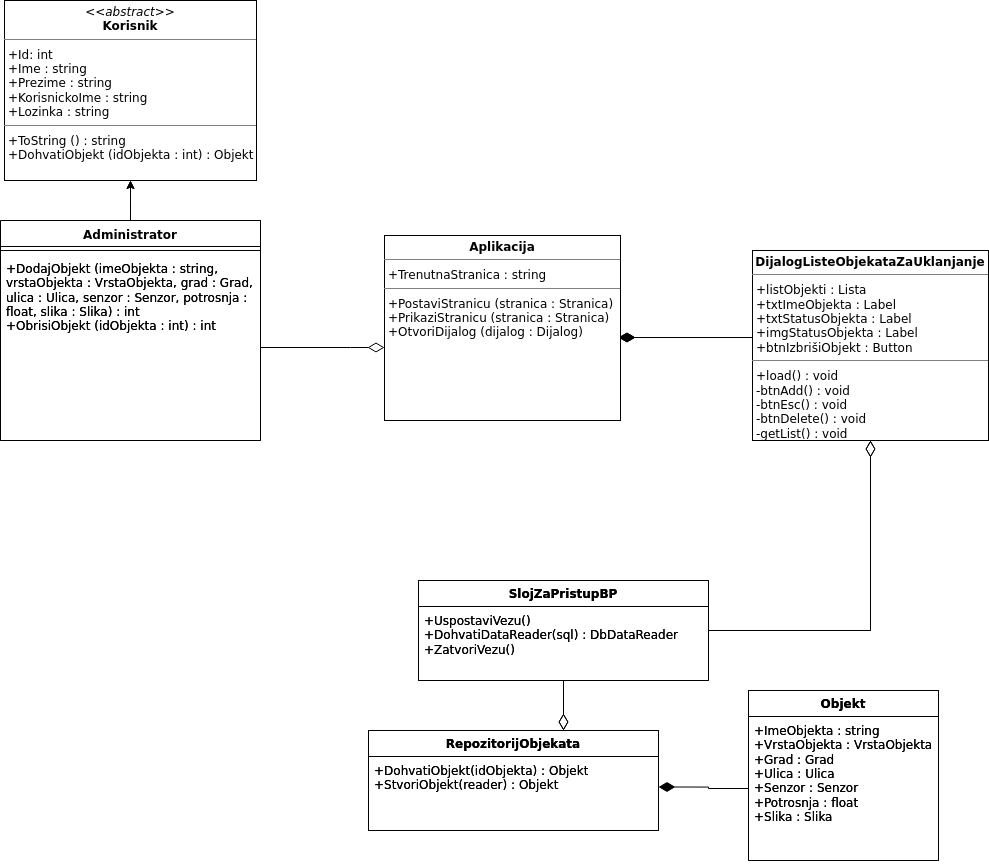

The diagram above was exported from draw.io. Its source (the exported page's mxGraphModel, read from the mxfile embedded in the PNG):
<mxGraphModel dx="2049" dy="2396" grid="1" gridSize="10" guides="1" tooltips="1" connect="1" arrows="1" fold="1" page="1" pageScale="1" pageWidth="850" pageHeight="1100" math="0" shadow="0">
  <root>
    <mxCell id="0" />
    <mxCell id="1" parent="0" />
    <mxCell id="2PegsLI5xWDcrLhMU0Ok-1" style="edgeStyle=orthogonalEdgeStyle;rounded=0;orthogonalLoop=1;jettySize=auto;html=1;endArrow=none;endFill=0;startArrow=classic;startFill=1;" edge="1" parent="1" source="2PegsLI5xWDcrLhMU0Ok-2" target="2PegsLI5xWDcrLhMU0Ok-3">
      <mxGeometry relative="1" as="geometry">
        <Array as="points">
          <mxPoint x="210" y="140" />
          <mxPoint x="210" y="140" />
        </Array>
      </mxGeometry>
    </mxCell>
    <mxCell id="2PegsLI5xWDcrLhMU0Ok-2" value="&lt;p style=&quot;margin:0px;margin-top:4px;text-align:center;&quot;&gt;&lt;i&gt;&amp;lt;&amp;lt;abstract&amp;gt;&amp;gt;&lt;/i&gt;&lt;br&gt;&lt;b&gt;Korisnik&lt;/b&gt;&lt;/p&gt;&lt;hr size=&quot;1&quot;&gt;&lt;p style=&quot;margin:0px;margin-left:4px;&quot;&gt;+Id: int&lt;br&gt;+Ime : string&lt;/p&gt;&lt;p style=&quot;margin:0px;margin-left:4px;&quot;&gt;+Prezime : string&lt;/p&gt;&lt;p style=&quot;margin:0px;margin-left:4px;&quot;&gt;+KorisnickoIme : string&lt;/p&gt;&lt;p style=&quot;margin:0px;margin-left:4px;&quot;&gt;+Lozinka : string&lt;/p&gt;&lt;hr size=&quot;1&quot;&gt;&lt;p style=&quot;margin:0px;margin-left:4px;&quot;&gt;+ToString () : string&lt;/p&gt;&lt;p style=&quot;margin:0px;margin-left:4px;&quot;&gt;+DohvatiObjekt (idObjekta : int) : Objekt&lt;/p&gt;" style="verticalAlign=top;align=left;overflow=fill;fontSize=12;fontFamily=Helvetica;html=1;whiteSpace=wrap;" vertex="1" parent="1">
      <mxGeometry x="84" y="-60" width="252" height="180" as="geometry" />
    </mxCell>
    <mxCell id="2PegsLI5xWDcrLhMU0Ok-3" value="Administrator" style="swimlane;fontStyle=1;align=center;verticalAlign=top;childLayout=stackLayout;horizontal=1;startSize=26;horizontalStack=0;resizeParent=1;resizeParentMax=0;resizeLast=0;collapsible=1;marginBottom=0;whiteSpace=wrap;html=1;" vertex="1" parent="1">
      <mxGeometry x="80" y="160" width="260" height="220" as="geometry" />
    </mxCell>
    <mxCell id="2PegsLI5xWDcrLhMU0Ok-4" value="" style="line;strokeWidth=1;fillColor=none;align=left;verticalAlign=middle;spacingTop=-1;spacingLeft=3;spacingRight=3;rotatable=0;labelPosition=right;points=[];portConstraint=eastwest;strokeColor=inherit;" vertex="1" parent="2PegsLI5xWDcrLhMU0Ok-3">
      <mxGeometry y="26" width="260" height="8" as="geometry" />
    </mxCell>
    <mxCell id="2PegsLI5xWDcrLhMU0Ok-5" value="+DodajObjekt (imeObjekta : string, vrstaObjekta : VrstaObjekta, grad : Grad, ulica : Ulica, senzor : Senzor, potrosnja : float, slika : Slika) : int&lt;br&gt;+ObrisiObjekt (idObjekta : int) : int" style="text;strokeColor=none;fillColor=none;align=left;verticalAlign=top;spacingLeft=4;spacingRight=4;overflow=hidden;rotatable=0;points=[[0,0.5],[1,0.5]];portConstraint=eastwest;whiteSpace=wrap;html=1;" vertex="1" parent="2PegsLI5xWDcrLhMU0Ok-3">
      <mxGeometry y="34" width="260" height="186" as="geometry" />
    </mxCell>
    <mxCell id="2PegsLI5xWDcrLhMU0Ok-6" value="&lt;b&gt;RepozitorijObjekata&lt;/b&gt;" style="swimlane;fontStyle=0;childLayout=stackLayout;horizontal=1;startSize=26;fillColor=none;horizontalStack=0;resizeParent=1;resizeParentMax=0;resizeLast=0;collapsible=1;marginBottom=0;whiteSpace=wrap;html=1;" vertex="1" parent="1">
      <mxGeometry x="448" y="670" width="290" height="100" as="geometry" />
    </mxCell>
    <mxCell id="2PegsLI5xWDcrLhMU0Ok-7" value="+DohvatiObjekt(idObjekta) : Objekt&lt;br&gt;+StvoriObjekt(reader) : Objekt" style="text;strokeColor=none;fillColor=none;align=left;verticalAlign=top;spacingLeft=4;spacingRight=4;overflow=hidden;rotatable=0;points=[[0,0.5],[1,0.5]];portConstraint=eastwest;whiteSpace=wrap;html=1;" vertex="1" parent="2PegsLI5xWDcrLhMU0Ok-6">
      <mxGeometry y="26" width="290" height="74" as="geometry" />
    </mxCell>
    <mxCell id="2PegsLI5xWDcrLhMU0Ok-8" style="edgeStyle=orthogonalEdgeStyle;rounded=0;orthogonalLoop=1;jettySize=auto;html=1;endArrow=diamondThin;endFill=0;endSize=14;" edge="1" parent="1" source="2PegsLI5xWDcrLhMU0Ok-9" target="2PegsLI5xWDcrLhMU0Ok-15">
      <mxGeometry relative="1" as="geometry" />
    </mxCell>
    <mxCell id="2PegsLI5xWDcrLhMU0Ok-9" value="&lt;b&gt;SlojZaPristupBP&lt;/b&gt;" style="swimlane;fontStyle=0;childLayout=stackLayout;horizontal=1;startSize=26;fillColor=none;horizontalStack=0;resizeParent=1;resizeParentMax=0;resizeLast=0;collapsible=1;marginBottom=0;whiteSpace=wrap;html=1;" vertex="1" parent="1">
      <mxGeometry x="498" y="520" width="290" height="100" as="geometry" />
    </mxCell>
    <mxCell id="2PegsLI5xWDcrLhMU0Ok-10" value="+UspostaviVezu()&lt;br&gt;+DohvatiDataReader(sql) : DbDataReader&lt;br&gt;+ZatvoriVezu()" style="text;strokeColor=none;fillColor=none;align=left;verticalAlign=top;spacingLeft=4;spacingRight=4;overflow=hidden;rotatable=0;points=[[0,0.5],[1,0.5]];portConstraint=eastwest;whiteSpace=wrap;html=1;" vertex="1" parent="2PegsLI5xWDcrLhMU0Ok-9">
      <mxGeometry y="26" width="290" height="74" as="geometry" />
    </mxCell>
    <mxCell id="2PegsLI5xWDcrLhMU0Ok-11" style="edgeStyle=orthogonalEdgeStyle;rounded=0;orthogonalLoop=1;jettySize=auto;html=1;endArrow=diamondThin;endFill=0;endSize=14;" edge="1" parent="1" source="2PegsLI5xWDcrLhMU0Ok-10" target="2PegsLI5xWDcrLhMU0Ok-6">
      <mxGeometry relative="1" as="geometry">
        <Array as="points">
          <mxPoint x="593" y="610" />
          <mxPoint x="593" y="610" />
        </Array>
      </mxGeometry>
    </mxCell>
    <mxCell id="2PegsLI5xWDcrLhMU0Ok-12" value="&lt;b&gt;Objekt&lt;/b&gt;" style="swimlane;fontStyle=0;childLayout=stackLayout;horizontal=1;startSize=26;fillColor=none;horizontalStack=0;resizeParent=1;resizeParentMax=0;resizeLast=0;collapsible=1;marginBottom=0;whiteSpace=wrap;html=1;" vertex="1" parent="1">
      <mxGeometry x="828" y="630" width="190" height="170" as="geometry" />
    </mxCell>
    <mxCell id="2PegsLI5xWDcrLhMU0Ok-13" value="+ImeObjekta : string +VrstaObjekta : VrstaObjekta&lt;br&gt;+Grad : Grad&lt;br&gt;+Ulica : Ulica&lt;br&gt;+Senzor : Senzor&lt;br&gt;+Potrosnja : float&lt;br&gt;+Slika : Slika" style="text;strokeColor=none;fillColor=none;align=left;verticalAlign=top;spacingLeft=4;spacingRight=4;overflow=hidden;rotatable=0;points=[[0,0.5],[1,0.5]];portConstraint=eastwest;whiteSpace=wrap;html=1;" vertex="1" parent="2PegsLI5xWDcrLhMU0Ok-12">
      <mxGeometry y="26" width="190" height="144" as="geometry" />
    </mxCell>
    <mxCell id="2PegsLI5xWDcrLhMU0Ok-14" style="edgeStyle=orthogonalEdgeStyle;rounded=0;orthogonalLoop=1;jettySize=auto;html=1;entryX=1;entryY=0.412;entryDx=0;entryDy=0;entryPerimeter=0;endArrow=diamondThin;endFill=1;endSize=14;" edge="1" parent="1" source="2PegsLI5xWDcrLhMU0Ok-13" target="2PegsLI5xWDcrLhMU0Ok-7">
      <mxGeometry relative="1" as="geometry" />
    </mxCell>
    <mxCell id="2PegsLI5xWDcrLhMU0Ok-15" value="&lt;p style=&quot;margin:0px;margin-top:4px;text-align:center;&quot;&gt;&lt;b&gt;DijalogListeObjekataZaUklanjanje&lt;/b&gt;&lt;/p&gt;&lt;hr size=&quot;1&quot;&gt;&lt;p style=&quot;margin:0px;margin-left:4px;&quot;&gt;+listObjekti : Lista&lt;br&gt;&lt;/p&gt;&lt;p style=&quot;margin:0px;margin-left:4px;&quot;&gt;+txtImeObjekta : Label&lt;/p&gt;&lt;p style=&quot;margin:0px;margin-left:4px;&quot;&gt;+txtStatusObjekta : Label&lt;/p&gt;&lt;p style=&quot;margin:0px;margin-left:4px;&quot;&gt;+imgStatusObjekta : Label&lt;/p&gt;&lt;p style=&quot;margin:0px;margin-left:4px;&quot;&gt;+btnIzbrišiObjekt : Button&lt;/p&gt;&lt;hr size=&quot;1&quot;&gt;&lt;p style=&quot;margin:0px;margin-left:4px;&quot;&gt;+load() : void&lt;/p&gt;&lt;p style=&quot;margin:0px;margin-left:4px;&quot;&gt;+btnAdd() : void&lt;/p&gt;&lt;p style=&quot;margin:0px;margin-left:4px;&quot;&gt;+btnEsc() : void&lt;/p&gt;&lt;p style=&quot;margin:0px;margin-left:4px;&quot;&gt;+btnDelete() : void&lt;/p&gt;&lt;p style=&quot;margin:0px;margin-left:4px;&quot;&gt;- getList() : void&lt;/p&gt;" style="verticalAlign=top;align=left;overflow=fill;fontSize=12;fontFamily=Helvetica;html=1;whiteSpace=wrap;" vertex="1" parent="1">
      <mxGeometry x="832" y="190" width="236" height="190" as="geometry" />
    </mxCell>
    <mxCell id="2PegsLI5xWDcrLhMU0Ok-16" style="edgeStyle=orthogonalEdgeStyle;rounded=0;orthogonalLoop=1;jettySize=auto;html=1;endArrow=none;endFill=0;startArrow=diamondThin;startFill=0;endSize=14;startSize=14;" edge="1" parent="1">
      <mxGeometry relative="1" as="geometry">
        <mxPoint x="832" y="277" as="targetPoint" />
        <mxPoint x="698" y="277" as="sourcePoint" />
      </mxGeometry>
    </mxCell>
    <mxCell id="2PegsLI5xWDcrLhMU0Ok-17" value="&lt;p style=&quot;margin:0px;margin-top:4px;text-align:center;&quot;&gt;&lt;b&gt;Aplikacija&lt;/b&gt;&lt;/p&gt;&lt;hr size=&quot;1&quot;&gt;&lt;p style=&quot;margin:0px;margin-left:4px;&quot;&gt;+TrenutnaStranica : string&lt;/p&gt;&lt;hr size=&quot;1&quot;&gt;&lt;p style=&quot;margin:0px;margin-left:4px;&quot;&gt;+PostaviStranicu (stranica : Stranica)&lt;/p&gt;&lt;p style=&quot;margin:0px;margin-left:4px;&quot;&gt;+PrikaziStranicu (stranica : Stranica)&lt;/p&gt;&lt;p style=&quot;margin:0px;margin-left:4px;&quot;&gt;+OtvoriDijalog (dijalog : Dijalog)&lt;/p&gt;" style="verticalAlign=top;align=left;overflow=fill;fontSize=12;fontFamily=Helvetica;html=1;whiteSpace=wrap;" vertex="1" parent="1">
      <mxGeometry x="464" y="175" width="236" height="185" as="geometry" />
    </mxCell>
    <mxCell id="2PegsLI5xWDcrLhMU0Ok-18" style="edgeStyle=orthogonalEdgeStyle;rounded=0;orthogonalLoop=1;jettySize=auto;html=1;endArrow=none;endFill=0;startArrow=classic;startFill=1;" edge="1" parent="1" source="2PegsLI5xWDcrLhMU0Ok-19" target="2PegsLI5xWDcrLhMU0Ok-20">
      <mxGeometry relative="1" as="geometry">
        <Array as="points">
          <mxPoint x="210" y="140" />
          <mxPoint x="210" y="140" />
        </Array>
      </mxGeometry>
    </mxCell>
    <mxCell id="2PegsLI5xWDcrLhMU0Ok-19" value="&lt;p style=&quot;margin:0px;margin-top:4px;text-align:center;&quot;&gt;&lt;i&gt;&amp;lt;&amp;lt;abstract&amp;gt;&amp;gt;&lt;/i&gt;&lt;br&gt;&lt;b&gt;Korisnik&lt;/b&gt;&lt;/p&gt;&lt;hr size=&quot;1&quot;&gt;&lt;p style=&quot;margin:0px;margin-left:4px;&quot;&gt;+Id: int&lt;br&gt;+Ime : string&lt;/p&gt;&lt;p style=&quot;margin:0px;margin-left:4px;&quot;&gt;+Prezime : string&lt;/p&gt;&lt;p style=&quot;margin:0px;margin-left:4px;&quot;&gt;+KorisnickoIme : string&lt;/p&gt;&lt;p style=&quot;margin:0px;margin-left:4px;&quot;&gt;+Lozinka : string&lt;/p&gt;&lt;hr size=&quot;1&quot;&gt;&lt;p style=&quot;margin:0px;margin-left:4px;&quot;&gt;+ToString () : string&lt;/p&gt;&lt;p style=&quot;margin:0px;margin-left:4px;&quot;&gt;+DohvatiObjekt (idObjekta : int) : Objekt&lt;/p&gt;" style="verticalAlign=top;align=left;overflow=fill;fontSize=12;fontFamily=Helvetica;html=1;whiteSpace=wrap;" vertex="1" parent="1">
      <mxGeometry x="84" y="-60" width="252" height="180" as="geometry" />
    </mxCell>
    <mxCell id="2PegsLI5xWDcrLhMU0Ok-20" value="Administrator" style="swimlane;fontStyle=1;align=center;verticalAlign=top;childLayout=stackLayout;horizontal=1;startSize=26;horizontalStack=0;resizeParent=1;resizeParentMax=0;resizeLast=0;collapsible=1;marginBottom=0;whiteSpace=wrap;html=1;" vertex="1" parent="1">
      <mxGeometry x="80" y="160" width="260" height="220" as="geometry" />
    </mxCell>
    <mxCell id="2PegsLI5xWDcrLhMU0Ok-21" value="" style="line;strokeWidth=1;fillColor=none;align=left;verticalAlign=middle;spacingTop=-1;spacingLeft=3;spacingRight=3;rotatable=0;labelPosition=right;points=[];portConstraint=eastwest;strokeColor=inherit;" vertex="1" parent="2PegsLI5xWDcrLhMU0Ok-20">
      <mxGeometry y="26" width="260" height="8" as="geometry" />
    </mxCell>
    <mxCell id="2PegsLI5xWDcrLhMU0Ok-22" value="+DodajObjekt (imeObjekta : string, vrstaObjekta : VrstaObjekta, grad : Grad, ulica : Ulica, senzor : Senzor, potrosnja : float, slika : Slika) : int&lt;br&gt;+ObrisiObjekt (idObjekta : int) : int" style="text;strokeColor=none;fillColor=none;align=left;verticalAlign=top;spacingLeft=4;spacingRight=4;overflow=hidden;rotatable=0;points=[[0,0.5],[1,0.5]];portConstraint=eastwest;whiteSpace=wrap;html=1;" vertex="1" parent="2PegsLI5xWDcrLhMU0Ok-20">
      <mxGeometry y="34" width="260" height="186" as="geometry" />
    </mxCell>
    <mxCell id="2PegsLI5xWDcrLhMU0Ok-23" value="&lt;b&gt;RepozitorijObjekata&lt;/b&gt;" style="swimlane;fontStyle=0;childLayout=stackLayout;horizontal=1;startSize=26;fillColor=none;horizontalStack=0;resizeParent=1;resizeParentMax=0;resizeLast=0;collapsible=1;marginBottom=0;whiteSpace=wrap;html=1;" vertex="1" parent="1">
      <mxGeometry x="448" y="670" width="290" height="100" as="geometry" />
    </mxCell>
    <mxCell id="2PegsLI5xWDcrLhMU0Ok-24" value="+DohvatiObjekt(idObjekta) : Objekt&lt;br&gt;+StvoriObjekt(reader) : Objekt" style="text;strokeColor=none;fillColor=none;align=left;verticalAlign=top;spacingLeft=4;spacingRight=4;overflow=hidden;rotatable=0;points=[[0,0.5],[1,0.5]];portConstraint=eastwest;whiteSpace=wrap;html=1;" vertex="1" parent="2PegsLI5xWDcrLhMU0Ok-23">
      <mxGeometry y="26" width="290" height="74" as="geometry" />
    </mxCell>
    <mxCell id="2PegsLI5xWDcrLhMU0Ok-25" style="edgeStyle=orthogonalEdgeStyle;rounded=0;orthogonalLoop=1;jettySize=auto;html=1;endArrow=diamondThin;endFill=0;endSize=14;" edge="1" parent="1" source="2PegsLI5xWDcrLhMU0Ok-26" target="2PegsLI5xWDcrLhMU0Ok-31">
      <mxGeometry relative="1" as="geometry" />
    </mxCell>
    <mxCell id="2PegsLI5xWDcrLhMU0Ok-26" value="&lt;b&gt;SlojZaPristupBP&lt;/b&gt;" style="swimlane;fontStyle=0;childLayout=stackLayout;horizontal=1;startSize=26;fillColor=none;horizontalStack=0;resizeParent=1;resizeParentMax=0;resizeLast=0;collapsible=1;marginBottom=0;whiteSpace=wrap;html=1;" vertex="1" parent="1">
      <mxGeometry x="498" y="520" width="290" height="100" as="geometry" />
    </mxCell>
    <mxCell id="2PegsLI5xWDcrLhMU0Ok-27" value="+UspostaviVezu()&lt;br&gt;+DohvatiDataReader(sql) : DbDataReader&lt;br&gt;+ZatvoriVezu()" style="text;strokeColor=none;fillColor=none;align=left;verticalAlign=top;spacingLeft=4;spacingRight=4;overflow=hidden;rotatable=0;points=[[0,0.5],[1,0.5]];portConstraint=eastwest;whiteSpace=wrap;html=1;" vertex="1" parent="2PegsLI5xWDcrLhMU0Ok-26">
      <mxGeometry y="26" width="290" height="74" as="geometry" />
    </mxCell>
    <mxCell id="2PegsLI5xWDcrLhMU0Ok-28" style="edgeStyle=orthogonalEdgeStyle;rounded=0;orthogonalLoop=1;jettySize=auto;html=1;endArrow=diamondThin;endFill=0;endSize=14;" edge="1" parent="1" source="2PegsLI5xWDcrLhMU0Ok-27" target="2PegsLI5xWDcrLhMU0Ok-23">
      <mxGeometry relative="1" as="geometry">
        <Array as="points">
          <mxPoint x="593" y="610" />
          <mxPoint x="593" y="610" />
        </Array>
      </mxGeometry>
    </mxCell>
    <mxCell id="2PegsLI5xWDcrLhMU0Ok-29" value="&lt;b&gt;Objekt&lt;/b&gt;" style="swimlane;fontStyle=0;childLayout=stackLayout;horizontal=1;startSize=26;fillColor=none;horizontalStack=0;resizeParent=1;resizeParentMax=0;resizeLast=0;collapsible=1;marginBottom=0;whiteSpace=wrap;html=1;" vertex="1" parent="1">
      <mxGeometry x="828" y="630" width="190" height="170" as="geometry" />
    </mxCell>
    <mxCell id="2PegsLI5xWDcrLhMU0Ok-30" value="+ImeObjekta : string +VrstaObjekta : VrstaObjekta&lt;br&gt;+Grad : Grad&lt;br&gt;+Ulica : Ulica&lt;br&gt;+Senzor : Senzor&lt;br&gt;+Potrosnja : float&lt;br&gt;+Slika : Slika" style="text;strokeColor=none;fillColor=none;align=left;verticalAlign=top;spacingLeft=4;spacingRight=4;overflow=hidden;rotatable=0;points=[[0,0.5],[1,0.5]];portConstraint=eastwest;whiteSpace=wrap;html=1;" vertex="1" parent="2PegsLI5xWDcrLhMU0Ok-29">
      <mxGeometry y="26" width="190" height="144" as="geometry" />
    </mxCell>
    <mxCell id="2PegsLI5xWDcrLhMU0Ok-31" value="&lt;p style=&quot;margin:0px;margin-top:4px;text-align:center;&quot;&gt;&lt;b&gt;DijalogListeObjekataZaUklanjanje&lt;/b&gt;&lt;/p&gt;&lt;hr size=&quot;1&quot;&gt;&lt;p style=&quot;margin:0px;margin-left:4px;&quot;&gt;+listObjekti : Lista&lt;br&gt;&lt;/p&gt;&lt;p style=&quot;margin:0px;margin-left:4px;&quot;&gt;+txtImeObjekta : Label&lt;/p&gt;&lt;p style=&quot;margin:0px;margin-left:4px;&quot;&gt;+txtStatusObjekta : Label&lt;/p&gt;&lt;p style=&quot;margin:0px;margin-left:4px;&quot;&gt;+imgStatusObjekta : Label&lt;/p&gt;&lt;p style=&quot;margin:0px;margin-left:4px;&quot;&gt;+btnIzbrišiObjekt : Button&lt;/p&gt;&lt;hr size=&quot;1&quot;&gt;&lt;p style=&quot;margin:0px;margin-left:4px;&quot;&gt;+load() : void&lt;/p&gt;&lt;p style=&quot;margin:0px;margin-left:4px;&quot;&gt;-btnAdd() : void&lt;/p&gt;&lt;p style=&quot;margin:0px;margin-left:4px;&quot;&gt;-btnEsc() : void&lt;/p&gt;&lt;p style=&quot;margin:0px;margin-left:4px;&quot;&gt;-btnDelete() : void&lt;/p&gt;&lt;p style=&quot;margin:0px;margin-left:4px;&quot;&gt;-getList() : void&lt;/p&gt;" style="verticalAlign=top;align=left;overflow=fill;fontSize=12;fontFamily=Helvetica;html=1;whiteSpace=wrap;" vertex="1" parent="1">
      <mxGeometry x="832" y="190" width="236" height="190" as="geometry" />
    </mxCell>
    <mxCell id="2PegsLI5xWDcrLhMU0Ok-32" style="edgeStyle=orthogonalEdgeStyle;rounded=0;orthogonalLoop=1;jettySize=auto;html=1;endArrow=none;endFill=0;startArrow=diamondThin;startFill=1;endSize=14;startSize=14;" edge="1" parent="1">
      <mxGeometry relative="1" as="geometry">
        <mxPoint x="832" y="277" as="targetPoint" />
        <mxPoint x="698" y="277" as="sourcePoint" />
      </mxGeometry>
    </mxCell>
    <mxCell id="2PegsLI5xWDcrLhMU0Ok-33" value="&lt;p style=&quot;margin:0px;margin-top:4px;text-align:center;&quot;&gt;&lt;b&gt;Aplikacija&lt;/b&gt;&lt;/p&gt;&lt;hr size=&quot;1&quot;&gt;&lt;p style=&quot;margin:0px;margin-left:4px;&quot;&gt;+TrenutnaStranica : string&lt;/p&gt;&lt;hr size=&quot;1&quot;&gt;&lt;p style=&quot;margin:0px;margin-left:4px;&quot;&gt;+PostaviStranicu (stranica : Stranica)&lt;/p&gt;&lt;p style=&quot;margin:0px;margin-left:4px;&quot;&gt;+PrikaziStranicu (stranica : Stranica)&lt;/p&gt;&lt;p style=&quot;margin:0px;margin-left:4px;&quot;&gt;+OtvoriDijalog (dijalog : Dijalog)&lt;/p&gt;" style="verticalAlign=top;align=left;overflow=fill;fontSize=12;fontFamily=Helvetica;html=1;whiteSpace=wrap;" vertex="1" parent="1">
      <mxGeometry x="464" y="175" width="236" height="185" as="geometry" />
    </mxCell>
    <mxCell id="2PegsLI5xWDcrLhMU0Ok-34" style="edgeStyle=orthogonalEdgeStyle;rounded=0;orthogonalLoop=1;jettySize=auto;html=1;endArrow=diamondThin;endFill=0;startSize=17;endSize=14;" edge="1" parent="1" source="2PegsLI5xWDcrLhMU0Ok-22" target="2PegsLI5xWDcrLhMU0Ok-33">
      <mxGeometry relative="1" as="geometry">
        <Array as="points">
          <mxPoint x="430" y="287" />
          <mxPoint x="430" y="287" />
        </Array>
      </mxGeometry>
    </mxCell>
  </root>
</mxGraphModel>